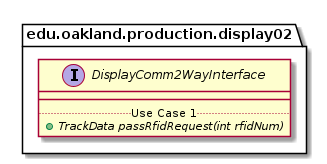

The diagram above was rendered by PlantUML. Its source (embedded in the PNG):
@startuml DisplayComm2WayInterface

package edu.oakland.production.display02 {
    interface DisplayComm2WayInterface {
        __
        .. Use Case 1 ..
        {abstract} + TrackData passRfidRequest(int rfidNum)
    }
}

@enduml